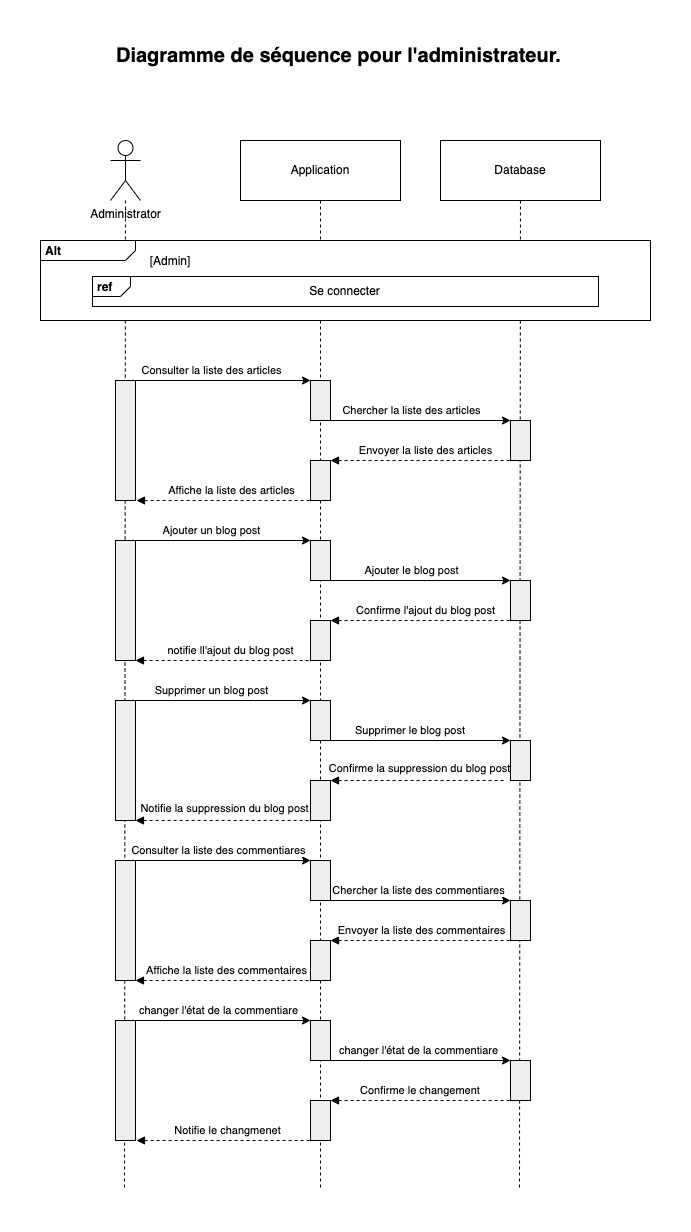

The diagram above was exported from draw.io. Its source (the exported page's mxGraphModel, read from the mxfile embedded in the PNG):
<mxGraphModel dx="1244" dy="851" grid="1" gridSize="10" guides="1" tooltips="1" connect="1" arrows="1" fold="1" page="1" pageScale="1" pageWidth="827" pageHeight="1169" math="0" shadow="0">
  <root>
    <mxCell id="0" />
    <mxCell id="1" parent="0" />
    <mxCell id="7WHIVo05T3htbvYbOia5-16" style="rounded=0;orthogonalLoop=1;jettySize=auto;html=1;dashed=1;endArrow=none;endFill=0;" parent="1" source="7WHIVo05T3htbvYbOia5-1" edge="1">
      <mxGeometry relative="1" as="geometry">
        <mxPoint x="164" y="1170" as="targetPoint" />
      </mxGeometry>
    </mxCell>
    <mxCell id="7WHIVo05T3htbvYbOia5-1" value="Administrator" style="shape=umlActor;verticalLabelPosition=bottom;verticalAlign=top;html=1;outlineConnect=0;" parent="1" vertex="1">
      <mxGeometry x="150" y="120" width="30" height="60" as="geometry" />
    </mxCell>
    <mxCell id="7WHIVo05T3htbvYbOia5-2" value="Application" style="shape=rect;html=1;whiteSpace=wrap;align=center;" parent="1" vertex="1">
      <mxGeometry x="280" y="120" width="160" height="60" as="geometry" />
    </mxCell>
    <mxCell id="7WHIVo05T3htbvYbOia5-4" value="" style="edgeStyle=none;html=1;dashed=1;endArrow=none;rounded=0;" parent="1" source="7WHIVo05T3htbvYbOia5-2" edge="1">
      <mxGeometry relative="1" as="geometry">
        <mxPoint x="360" y="1170" as="targetPoint" />
      </mxGeometry>
    </mxCell>
    <mxCell id="7WHIVo05T3htbvYbOia5-6" value="Database" style="shape=rect;html=1;whiteSpace=wrap;align=center;" parent="1" vertex="1">
      <mxGeometry x="480" y="120" width="160" height="60" as="geometry" />
    </mxCell>
    <mxCell id="7WHIVo05T3htbvYbOia5-8" value="" style="edgeStyle=none;html=1;dashed=1;endArrow=none;rounded=0;" parent="1" source="7WHIVo05T3htbvYbOia5-6" edge="1">
      <mxGeometry relative="1" as="geometry">
        <mxPoint x="559" y="1170" as="targetPoint" />
      </mxGeometry>
    </mxCell>
    <mxCell id="7WHIVo05T3htbvYbOia5-15" value="" style="group" parent="1" vertex="1" connectable="0">
      <mxGeometry x="80" y="220" width="610" height="80" as="geometry" />
    </mxCell>
    <mxCell id="7WHIVo05T3htbvYbOia5-13" value="&lt;p style=&quot;margin:0px;margin-top:4px;margin-left:5px;text-align:left;&quot;&gt;&lt;b&gt;Alt&lt;/b&gt;&lt;/p&gt;" style="html=1;shape=mxgraph.sysml.package;overflow=fill;labelX=95;align=left;spacingLeft=5;verticalAlign=top;spacingTop=-3;" parent="7WHIVo05T3htbvYbOia5-15" vertex="1">
      <mxGeometry width="610" height="80" as="geometry" />
    </mxCell>
    <mxCell id="7WHIVo05T3htbvYbOia5-12" value="" style="group" parent="7WHIVo05T3htbvYbOia5-15" vertex="1" connectable="0">
      <mxGeometry x="52" y="36" width="506" height="30" as="geometry" />
    </mxCell>
    <mxCell id="7WHIVo05T3htbvYbOia5-10" value="&lt;p style=&quot;margin:0px;margin-top:4px;margin-left:5px;text-align:left;&quot;&gt;&lt;b&gt;ref&lt;/b&gt;&lt;/p&gt;" style="html=1;shape=mxgraph.sysml.package;overflow=fill;labelX=38;align=left;spacingLeft=5;verticalAlign=top;spacingTop=-3;" parent="7WHIVo05T3htbvYbOia5-12" vertex="1">
      <mxGeometry width="506" height="30" as="geometry" />
    </mxCell>
    <mxCell id="7WHIVo05T3htbvYbOia5-11" value="Se connecter" style="text;html=1;strokeColor=none;fillColor=none;align=center;verticalAlign=middle;whiteSpace=wrap;rounded=0;" parent="7WHIVo05T3htbvYbOia5-12" vertex="1">
      <mxGeometry x="203.30357142857144" width="99.39285714285714" height="30" as="geometry" />
    </mxCell>
    <mxCell id="7WHIVo05T3htbvYbOia5-14" value="[Admin]" style="text;html=1;strokeColor=none;fillColor=none;align=center;verticalAlign=middle;whiteSpace=wrap;rounded=0;" parent="7WHIVo05T3htbvYbOia5-15" vertex="1">
      <mxGeometry x="100" y="6" width="60" height="30" as="geometry" />
    </mxCell>
    <mxCell id="7WHIVo05T3htbvYbOia5-17" value="" style="endArrow=classic;html=1;rounded=0;" parent="1" edge="1">
      <mxGeometry width="50" height="50" relative="1" as="geometry">
        <mxPoint x="170" y="360" as="sourcePoint" />
        <mxPoint x="350" y="360" as="targetPoint" />
      </mxGeometry>
    </mxCell>
    <mxCell id="7WHIVo05T3htbvYbOia5-18" value="Consulter la liste des articles" style="edgeLabel;html=1;align=center;verticalAlign=middle;resizable=0;points=[];" parent="7WHIVo05T3htbvYbOia5-17" vertex="1" connectable="0">
      <mxGeometry x="-0.2195" y="1" relative="1" as="geometry">
        <mxPoint x="10" y="-9" as="offset" />
      </mxGeometry>
    </mxCell>
    <mxCell id="7WHIVo05T3htbvYbOia5-19" value="" style="endArrow=classic;html=1;rounded=0;" parent="1" edge="1">
      <mxGeometry width="50" height="50" relative="1" as="geometry">
        <mxPoint x="370" y="400" as="sourcePoint" />
        <mxPoint x="550" y="400" as="targetPoint" />
      </mxGeometry>
    </mxCell>
    <mxCell id="7WHIVo05T3htbvYbOia5-20" value="Chercher la liste des articles" style="edgeLabel;html=1;align=center;verticalAlign=middle;resizable=0;points=[];" parent="7WHIVo05T3htbvYbOia5-19" vertex="1" connectable="0">
      <mxGeometry x="-0.2195" y="1" relative="1" as="geometry">
        <mxPoint x="10" y="-9" as="offset" />
      </mxGeometry>
    </mxCell>
    <mxCell id="7WHIVo05T3htbvYbOia5-21" value="" style="endArrow=none;html=1;rounded=0;startArrow=block;startFill=1;endFill=0;dashed=1;" parent="1" edge="1">
      <mxGeometry width="50" height="50" relative="1" as="geometry">
        <mxPoint x="370" y="440" as="sourcePoint" />
        <mxPoint x="550" y="440" as="targetPoint" />
      </mxGeometry>
    </mxCell>
    <mxCell id="7WHIVo05T3htbvYbOia5-22" value="Envoyer la liste des articles" style="edgeLabel;html=1;align=center;verticalAlign=middle;resizable=0;points=[];" parent="7WHIVo05T3htbvYbOia5-21" vertex="1" connectable="0">
      <mxGeometry x="-0.2195" y="1" relative="1" as="geometry">
        <mxPoint x="24" y="-9" as="offset" />
      </mxGeometry>
    </mxCell>
    <mxCell id="7WHIVo05T3htbvYbOia5-23" value="" style="endArrow=none;html=1;rounded=0;startArrow=block;startFill=1;endFill=0;dashed=1;" parent="1" edge="1">
      <mxGeometry width="50" height="50" relative="1" as="geometry">
        <mxPoint x="176" y="480" as="sourcePoint" />
        <mxPoint x="356" y="480" as="targetPoint" />
      </mxGeometry>
    </mxCell>
    <mxCell id="7WHIVo05T3htbvYbOia5-24" value="Affiche la liste des articles" style="edgeLabel;html=1;align=center;verticalAlign=middle;resizable=0;points=[];" parent="7WHIVo05T3htbvYbOia5-23" vertex="1" connectable="0">
      <mxGeometry x="-0.2195" y="1" relative="1" as="geometry">
        <mxPoint x="24" y="-9" as="offset" />
      </mxGeometry>
    </mxCell>
    <mxCell id="7WHIVo05T3htbvYbOia5-25" value="" style="shape=rect;html=1;fillColor=#eeeeee;" parent="1" vertex="1">
      <mxGeometry x="350" y="360" width="20" height="40" as="geometry" />
    </mxCell>
    <mxCell id="7WHIVo05T3htbvYbOia5-29" value="" style="shape=rect;html=1;fillColor=#eeeeee;" parent="1" vertex="1">
      <mxGeometry x="550" y="400" width="20" height="40" as="geometry" />
    </mxCell>
    <mxCell id="7WHIVo05T3htbvYbOia5-30" value="" style="shape=rect;html=1;fillColor=#eeeeee;" parent="1" vertex="1">
      <mxGeometry x="350" y="440" width="20" height="40" as="geometry" />
    </mxCell>
    <mxCell id="7WHIVo05T3htbvYbOia5-31" value="" style="shape=rect;html=1;fillColor=#eeeeee;" parent="1" vertex="1">
      <mxGeometry x="155" y="360" width="20" height="120" as="geometry" />
    </mxCell>
    <mxCell id="7WHIVo05T3htbvYbOia5-32" value="" style="endArrow=classic;html=1;rounded=0;" parent="1" edge="1">
      <mxGeometry width="50" height="50" relative="1" as="geometry">
        <mxPoint x="170" y="520" as="sourcePoint" />
        <mxPoint x="350" y="520" as="targetPoint" />
      </mxGeometry>
    </mxCell>
    <mxCell id="7WHIVo05T3htbvYbOia5-33" value="Ajouter un blog post" style="edgeLabel;html=1;align=center;verticalAlign=middle;resizable=0;points=[];" parent="7WHIVo05T3htbvYbOia5-32" vertex="1" connectable="0">
      <mxGeometry x="-0.2195" y="1" relative="1" as="geometry">
        <mxPoint x="10" y="-9" as="offset" />
      </mxGeometry>
    </mxCell>
    <mxCell id="7WHIVo05T3htbvYbOia5-34" value="" style="endArrow=classic;html=1;rounded=0;" parent="1" edge="1">
      <mxGeometry width="50" height="50" relative="1" as="geometry">
        <mxPoint x="370" y="560" as="sourcePoint" />
        <mxPoint x="550" y="560" as="targetPoint" />
      </mxGeometry>
    </mxCell>
    <mxCell id="7WHIVo05T3htbvYbOia5-35" value="Ajouter le blog post" style="edgeLabel;html=1;align=center;verticalAlign=middle;resizable=0;points=[];" parent="7WHIVo05T3htbvYbOia5-34" vertex="1" connectable="0">
      <mxGeometry x="-0.2195" y="1" relative="1" as="geometry">
        <mxPoint x="10" y="-9" as="offset" />
      </mxGeometry>
    </mxCell>
    <mxCell id="7WHIVo05T3htbvYbOia5-36" value="" style="endArrow=none;html=1;rounded=0;startArrow=block;startFill=1;endFill=0;dashed=1;" parent="1" edge="1">
      <mxGeometry width="50" height="50" relative="1" as="geometry">
        <mxPoint x="370" y="600" as="sourcePoint" />
        <mxPoint x="550" y="600" as="targetPoint" />
      </mxGeometry>
    </mxCell>
    <mxCell id="7WHIVo05T3htbvYbOia5-37" value="Confirme l'ajout du blog post" style="edgeLabel;html=1;align=center;verticalAlign=middle;resizable=0;points=[];" parent="7WHIVo05T3htbvYbOia5-36" vertex="1" connectable="0">
      <mxGeometry x="-0.2195" y="1" relative="1" as="geometry">
        <mxPoint x="24" y="-9" as="offset" />
      </mxGeometry>
    </mxCell>
    <mxCell id="7WHIVo05T3htbvYbOia5-38" value="" style="endArrow=none;html=1;rounded=0;startArrow=block;startFill=1;endFill=0;dashed=1;" parent="1" edge="1">
      <mxGeometry width="50" height="50" relative="1" as="geometry">
        <mxPoint x="175" y="640" as="sourcePoint" />
        <mxPoint x="355" y="640" as="targetPoint" />
      </mxGeometry>
    </mxCell>
    <mxCell id="7WHIVo05T3htbvYbOia5-39" value="notifie ll'ajout du blog post" style="edgeLabel;html=1;align=center;verticalAlign=middle;resizable=0;points=[];" parent="7WHIVo05T3htbvYbOia5-38" vertex="1" connectable="0">
      <mxGeometry x="-0.2195" y="1" relative="1" as="geometry">
        <mxPoint x="24" y="-9" as="offset" />
      </mxGeometry>
    </mxCell>
    <mxCell id="7WHIVo05T3htbvYbOia5-40" value="" style="shape=rect;html=1;fillColor=#eeeeee;" parent="1" vertex="1">
      <mxGeometry x="550" y="560" width="20" height="40" as="geometry" />
    </mxCell>
    <mxCell id="7WHIVo05T3htbvYbOia5-41" value="" style="shape=rect;html=1;fillColor=#eeeeee;" parent="1" vertex="1">
      <mxGeometry x="350" y="520" width="20" height="40" as="geometry" />
    </mxCell>
    <mxCell id="7WHIVo05T3htbvYbOia5-42" value="" style="shape=rect;html=1;fillColor=#eeeeee;" parent="1" vertex="1">
      <mxGeometry x="155" y="520" width="20" height="120" as="geometry" />
    </mxCell>
    <mxCell id="7WHIVo05T3htbvYbOia5-43" value="" style="shape=rect;html=1;fillColor=#eeeeee;" parent="1" vertex="1">
      <mxGeometry x="350" y="600" width="20" height="40" as="geometry" />
    </mxCell>
    <mxCell id="7WHIVo05T3htbvYbOia5-44" value="" style="endArrow=classic;html=1;rounded=0;" parent="1" edge="1">
      <mxGeometry width="50" height="50" relative="1" as="geometry">
        <mxPoint x="170" y="680" as="sourcePoint" />
        <mxPoint x="350" y="680" as="targetPoint" />
      </mxGeometry>
    </mxCell>
    <mxCell id="7WHIVo05T3htbvYbOia5-45" value="Supprimer un blog post" style="edgeLabel;html=1;align=center;verticalAlign=middle;resizable=0;points=[];" parent="7WHIVo05T3htbvYbOia5-44" vertex="1" connectable="0">
      <mxGeometry x="-0.2195" y="1" relative="1" as="geometry">
        <mxPoint x="10" y="-9" as="offset" />
      </mxGeometry>
    </mxCell>
    <mxCell id="7WHIVo05T3htbvYbOia5-46" value="" style="endArrow=classic;html=1;rounded=0;" parent="1" edge="1">
      <mxGeometry width="50" height="50" relative="1" as="geometry">
        <mxPoint x="370" y="720" as="sourcePoint" />
        <mxPoint x="550" y="720" as="targetPoint" />
      </mxGeometry>
    </mxCell>
    <mxCell id="7WHIVo05T3htbvYbOia5-47" value="Supprimer le blog post&amp;nbsp;" style="edgeLabel;html=1;align=center;verticalAlign=middle;resizable=0;points=[];" parent="7WHIVo05T3htbvYbOia5-46" vertex="1" connectable="0">
      <mxGeometry x="-0.2195" y="1" relative="1" as="geometry">
        <mxPoint x="10" y="-9" as="offset" />
      </mxGeometry>
    </mxCell>
    <mxCell id="7WHIVo05T3htbvYbOia5-48" value="" style="endArrow=none;html=1;rounded=0;startArrow=block;startFill=1;endFill=0;dashed=1;" parent="1" edge="1">
      <mxGeometry width="50" height="50" relative="1" as="geometry">
        <mxPoint x="370" y="760" as="sourcePoint" />
        <mxPoint x="545" y="760" as="targetPoint" />
      </mxGeometry>
    </mxCell>
    <mxCell id="7WHIVo05T3htbvYbOia5-49" value="Confirme la suppression du blog post" style="edgeLabel;html=1;align=center;verticalAlign=middle;resizable=0;points=[];" parent="7WHIVo05T3htbvYbOia5-48" vertex="1" connectable="0">
      <mxGeometry x="-0.2195" y="1" relative="1" as="geometry">
        <mxPoint x="20" y="-11" as="offset" />
      </mxGeometry>
    </mxCell>
    <mxCell id="7WHIVo05T3htbvYbOia5-50" value="" style="shape=rect;html=1;fillColor=#eeeeee;" parent="1" vertex="1">
      <mxGeometry x="550" y="720" width="20" height="40" as="geometry" />
    </mxCell>
    <mxCell id="7WHIVo05T3htbvYbOia5-51" value="" style="shape=rect;html=1;fillColor=#eeeeee;" parent="1" vertex="1">
      <mxGeometry x="350" y="680" width="20" height="40" as="geometry" />
    </mxCell>
    <mxCell id="7WHIVo05T3htbvYbOia5-52" value="" style="shape=rect;html=1;fillColor=#eeeeee;" parent="1" vertex="1">
      <mxGeometry x="350" y="760" width="20" height="40" as="geometry" />
    </mxCell>
    <mxCell id="7WHIVo05T3htbvYbOia5-53" value="" style="endArrow=none;html=1;rounded=0;startArrow=block;startFill=1;endFill=0;dashed=1;" parent="1" edge="1">
      <mxGeometry width="50" height="50" relative="1" as="geometry">
        <mxPoint x="175" y="800" as="sourcePoint" />
        <mxPoint x="350" y="800" as="targetPoint" />
      </mxGeometry>
    </mxCell>
    <mxCell id="7WHIVo05T3htbvYbOia5-54" value="Notifie la suppression du blog post" style="edgeLabel;html=1;align=center;verticalAlign=middle;resizable=0;points=[];" parent="7WHIVo05T3htbvYbOia5-53" vertex="1" connectable="0">
      <mxGeometry x="-0.2195" y="1" relative="1" as="geometry">
        <mxPoint x="20" y="-11" as="offset" />
      </mxGeometry>
    </mxCell>
    <mxCell id="7WHIVo05T3htbvYbOia5-55" value="" style="shape=rect;html=1;fillColor=#eeeeee;" parent="1" vertex="1">
      <mxGeometry x="155" y="680" width="20" height="120" as="geometry" />
    </mxCell>
    <mxCell id="7WHIVo05T3htbvYbOia5-56" value="" style="endArrow=classic;html=1;rounded=0;" parent="1" edge="1">
      <mxGeometry width="50" height="50" relative="1" as="geometry">
        <mxPoint x="170" y="840" as="sourcePoint" />
        <mxPoint x="350" y="840" as="targetPoint" />
      </mxGeometry>
    </mxCell>
    <mxCell id="7WHIVo05T3htbvYbOia5-57" value="Consulter la liste des commentiares" style="edgeLabel;html=1;align=center;verticalAlign=middle;resizable=0;points=[];" parent="7WHIVo05T3htbvYbOia5-56" vertex="1" connectable="0">
      <mxGeometry x="-0.2195" y="1" relative="1" as="geometry">
        <mxPoint x="17" y="-9" as="offset" />
      </mxGeometry>
    </mxCell>
    <mxCell id="7WHIVo05T3htbvYbOia5-58" value="" style="endArrow=classic;html=1;rounded=0;" parent="1" edge="1">
      <mxGeometry width="50" height="50" relative="1" as="geometry">
        <mxPoint x="370" y="880" as="sourcePoint" />
        <mxPoint x="550" y="880" as="targetPoint" />
      </mxGeometry>
    </mxCell>
    <mxCell id="7WHIVo05T3htbvYbOia5-59" value="Chercher la liste des commentiares" style="edgeLabel;html=1;align=center;verticalAlign=middle;resizable=0;points=[];" parent="7WHIVo05T3htbvYbOia5-58" vertex="1" connectable="0">
      <mxGeometry x="-0.2195" y="1" relative="1" as="geometry">
        <mxPoint x="17" y="-9" as="offset" />
      </mxGeometry>
    </mxCell>
    <mxCell id="7WHIVo05T3htbvYbOia5-60" value="" style="endArrow=none;html=1;rounded=0;startArrow=block;startFill=1;endFill=0;dashed=1;" parent="1" edge="1">
      <mxGeometry width="50" height="50" relative="1" as="geometry">
        <mxPoint x="370" y="920" as="sourcePoint" />
        <mxPoint x="550" y="920" as="targetPoint" />
      </mxGeometry>
    </mxCell>
    <mxCell id="7WHIVo05T3htbvYbOia5-61" value="Envoyer la liste des commentaires" style="edgeLabel;html=1;align=center;verticalAlign=middle;resizable=0;points=[];" parent="7WHIVo05T3htbvYbOia5-60" vertex="1" connectable="0">
      <mxGeometry x="-0.2195" y="1" relative="1" as="geometry">
        <mxPoint x="20" y="-9" as="offset" />
      </mxGeometry>
    </mxCell>
    <mxCell id="7WHIVo05T3htbvYbOia5-62" value="" style="shape=rect;html=1;fillColor=#eeeeee;" parent="1" vertex="1">
      <mxGeometry x="550" y="880" width="20" height="40" as="geometry" />
    </mxCell>
    <mxCell id="7WHIVo05T3htbvYbOia5-63" value="" style="shape=rect;html=1;fillColor=#eeeeee;" parent="1" vertex="1">
      <mxGeometry x="350" y="840" width="20" height="40" as="geometry" />
    </mxCell>
    <mxCell id="7WHIVo05T3htbvYbOia5-64" value="" style="shape=rect;html=1;fillColor=#eeeeee;" parent="1" vertex="1">
      <mxGeometry x="350" y="920" width="20" height="40" as="geometry" />
    </mxCell>
    <mxCell id="7WHIVo05T3htbvYbOia5-65" value="" style="endArrow=none;html=1;rounded=0;startArrow=block;startFill=1;endFill=0;dashed=1;" parent="1" edge="1">
      <mxGeometry width="50" height="50" relative="1" as="geometry">
        <mxPoint x="175" y="960" as="sourcePoint" />
        <mxPoint x="355" y="960" as="targetPoint" />
      </mxGeometry>
    </mxCell>
    <mxCell id="7WHIVo05T3htbvYbOia5-66" value="Affiche la liste des commentaires" style="edgeLabel;html=1;align=center;verticalAlign=middle;resizable=0;points=[];" parent="7WHIVo05T3htbvYbOia5-65" vertex="1" connectable="0">
      <mxGeometry x="-0.2195" y="1" relative="1" as="geometry">
        <mxPoint x="20" y="-9" as="offset" />
      </mxGeometry>
    </mxCell>
    <mxCell id="7WHIVo05T3htbvYbOia5-67" value="" style="shape=rect;html=1;fillColor=#eeeeee;" parent="1" vertex="1">
      <mxGeometry x="155" y="840" width="20" height="120" as="geometry" />
    </mxCell>
    <mxCell id="7WHIVo05T3htbvYbOia5-68" value="" style="endArrow=classic;html=1;rounded=0;" parent="1" edge="1">
      <mxGeometry width="50" height="50" relative="1" as="geometry">
        <mxPoint x="170" y="1000" as="sourcePoint" />
        <mxPoint x="350" y="1000" as="targetPoint" />
      </mxGeometry>
    </mxCell>
    <mxCell id="7WHIVo05T3htbvYbOia5-69" value="changer l'état de la commentiare" style="edgeLabel;html=1;align=center;verticalAlign=middle;resizable=0;points=[];" parent="7WHIVo05T3htbvYbOia5-68" vertex="1" connectable="0">
      <mxGeometry x="-0.2195" y="1" relative="1" as="geometry">
        <mxPoint x="17" y="-9" as="offset" />
      </mxGeometry>
    </mxCell>
    <mxCell id="7WHIVo05T3htbvYbOia5-70" value="" style="endArrow=classic;html=1;rounded=0;" parent="1" edge="1">
      <mxGeometry width="50" height="50" relative="1" as="geometry">
        <mxPoint x="370" y="1040" as="sourcePoint" />
        <mxPoint x="550" y="1040" as="targetPoint" />
      </mxGeometry>
    </mxCell>
    <mxCell id="7WHIVo05T3htbvYbOia5-71" value="changer l'état de la commentiare" style="edgeLabel;html=1;align=center;verticalAlign=middle;resizable=0;points=[];" parent="7WHIVo05T3htbvYbOia5-70" vertex="1" connectable="0">
      <mxGeometry x="-0.2195" y="1" relative="1" as="geometry">
        <mxPoint x="17" y="-9" as="offset" />
      </mxGeometry>
    </mxCell>
    <mxCell id="7WHIVo05T3htbvYbOia5-72" value="" style="endArrow=none;html=1;rounded=0;startArrow=block;startFill=1;endFill=0;dashed=1;" parent="1" edge="1">
      <mxGeometry width="50" height="50" relative="1" as="geometry">
        <mxPoint x="370" y="1080" as="sourcePoint" />
        <mxPoint x="550" y="1080" as="targetPoint" />
      </mxGeometry>
    </mxCell>
    <mxCell id="7WHIVo05T3htbvYbOia5-73" value="Confirme le changement&amp;nbsp;" style="edgeLabel;html=1;align=center;verticalAlign=middle;resizable=0;points=[];" parent="7WHIVo05T3htbvYbOia5-72" vertex="1" connectable="0">
      <mxGeometry x="-0.2195" y="1" relative="1" as="geometry">
        <mxPoint x="20" y="-9" as="offset" />
      </mxGeometry>
    </mxCell>
    <mxCell id="7WHIVo05T3htbvYbOia5-74" value="" style="endArrow=none;html=1;rounded=0;startArrow=block;startFill=1;endFill=0;dashed=1;" parent="1" edge="1">
      <mxGeometry width="50" height="50" relative="1" as="geometry">
        <mxPoint x="176" y="1120" as="sourcePoint" />
        <mxPoint x="356" y="1120" as="targetPoint" />
      </mxGeometry>
    </mxCell>
    <mxCell id="7WHIVo05T3htbvYbOia5-75" value="Notifie le changmenet" style="edgeLabel;html=1;align=center;verticalAlign=middle;resizable=0;points=[];" parent="7WHIVo05T3htbvYbOia5-74" vertex="1" connectable="0">
      <mxGeometry x="-0.2195" y="1" relative="1" as="geometry">
        <mxPoint x="20" y="-9" as="offset" />
      </mxGeometry>
    </mxCell>
    <mxCell id="7WHIVo05T3htbvYbOia5-76" value="" style="shape=rect;html=1;fillColor=#eeeeee;" parent="1" vertex="1">
      <mxGeometry x="350" y="1000" width="20" height="40" as="geometry" />
    </mxCell>
    <mxCell id="7WHIVo05T3htbvYbOia5-77" value="" style="shape=rect;html=1;fillColor=#eeeeee;" parent="1" vertex="1">
      <mxGeometry x="350" y="1080" width="20" height="40" as="geometry" />
    </mxCell>
    <mxCell id="7WHIVo05T3htbvYbOia5-78" value="" style="shape=rect;html=1;fillColor=#eeeeee;" parent="1" vertex="1">
      <mxGeometry x="550" y="1040" width="20" height="40" as="geometry" />
    </mxCell>
    <mxCell id="7WHIVo05T3htbvYbOia5-79" value="" style="shape=rect;html=1;fillColor=#eeeeee;" parent="1" vertex="1">
      <mxGeometry x="155" y="1000" width="20" height="120" as="geometry" />
    </mxCell>
    <mxCell id="fR5oXsfrxiaGPSr5-EQ8-1" value="&lt;b style=&quot;border-color: var(--border-color);&quot;&gt;&lt;font style=&quot;border-color: var(--border-color); font-size: 20px;&quot;&gt;Diagramme de séquence pour l'administrateur.&lt;/font&gt;&lt;/b&gt;" style="text;strokeColor=none;fillColor=none;align=left;verticalAlign=middle;spacingLeft=4;spacingRight=4;overflow=hidden;points=[[0,0.5],[1,0.5]];portConstraint=eastwest;rotatable=0;whiteSpace=wrap;html=1;" vertex="1" parent="1">
      <mxGeometry x="150" y="20" width="480" height="30" as="geometry" />
    </mxCell>
  </root>
</mxGraphModel>